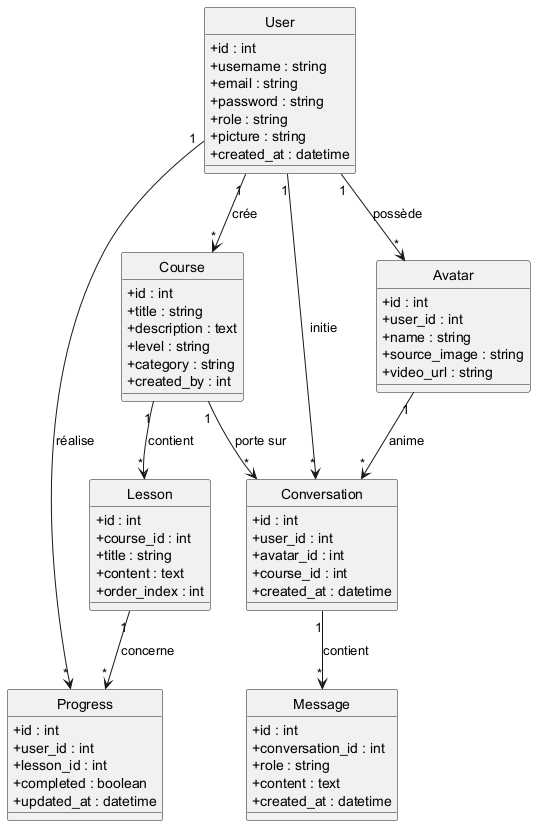

The diagram above was rendered by PlantUML. Its source (embedded in the PNG):
@startuml diagramme-classes
skinparam classAttributeIconSize 0
hide circle
class User {
  +id : int
  +username : string
  +email : string
  +password : string
  +role : string
  +picture : string
  +created_at : datetime
}
class Course {
  +id : int
  +title : string
  +description : text
  +level : string
  +category : string
  +created_by : int
}
class Lesson {
  +id : int
  +course_id : int
  +title : string
  +content : text
  +order_index : int
}
class Avatar {
  +id : int
  +user_id : int
  +name : string
  +source_image : string
  +video_url : string
}
class Conversation {
  +id : int
  +user_id : int
  +avatar_id : int
  +course_id : int
  +created_at : datetime
}
class Message {
  +id : int
  +conversation_id : int
  +role : string
  +content : text
  +created_at : datetime
}
class Progress {
  +id : int
  +user_id : int
  +lesson_id : int
  +completed : boolean
  +updated_at : datetime
}
User "1" --> "*" Course : crée
Course "1" --> "*" Lesson : contient
User "1" --> "*" Avatar : possède
User "1" --> "*" Conversation : initie
Avatar "1" --> "*" Conversation : anime
Course "1" --> "*" Conversation : porte sur
Conversation "1" --> "*" Message : contient
User "1" --> "*" Progress : réalise
Lesson "1" --> "*" Progress : concerne
@enduml